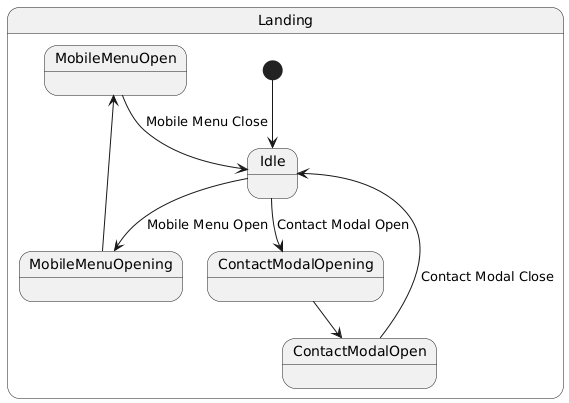

The diagram above was rendered by PlantUML. Its source (embedded in the PNG):
@startuml
state Landing {
    [*] --> Idle
    Idle --> MobileMenuOpening : Mobile Menu Open
    Idle --> ContactModalOpening : Contact Modal Open
    MobileMenuOpening --> MobileMenuOpen
    MobileMenuOpen --> Idle : Mobile Menu Close
    ContactModalOpening --> ContactModalOpen
    ContactModalOpen --> Idle : Contact Modal Close

    state MobileMenuOpen {
    }
    state MobileMenuOpening {
    }
    state ContactModalOpen {
    }
    state ContactModalOpening {
    }
    state Idle {
    }
}
@enduml